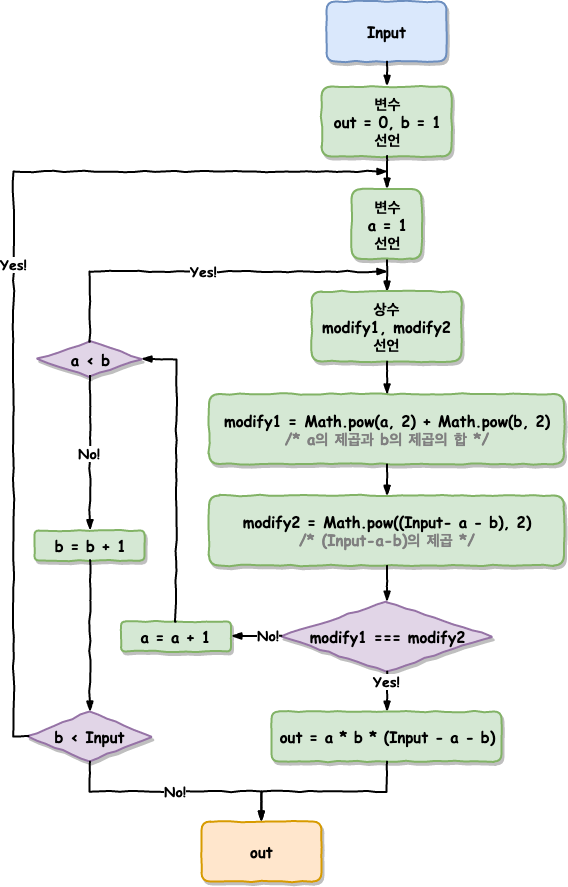

The diagram above was exported from draw.io. Its source (the exported page's mxGraphModel, read from the mxfile embedded in the PNG):
<mxGraphModel dx="1997" dy="1137" grid="1" gridSize="10" guides="1" tooltips="1" connect="1" arrows="1" fold="1" page="1" pageScale="1" pageWidth="827" pageHeight="1169" math="0" shadow="0">
  <root>
    <mxCell id="5Hjm3xFlRMFnwk48VoAu-0" />
    <mxCell id="5Hjm3xFlRMFnwk48VoAu-1" parent="5Hjm3xFlRMFnwk48VoAu-0" />
    <mxCell id="5Hjm3xFlRMFnwk48VoAu-2" value="&lt;span style=&quot;font-size: 15px;&quot;&gt;Input&lt;/span&gt;" style="html=1;whiteSpace=wrap;comic=1;strokeWidth=2;fontFamily=Comic Sans MS;fontStyle=1;rounded=1;shadow=1;glass=0;fillColor=#dae8fc;strokeColor=#6c8ebf;fontSize=15;" vertex="1" parent="5Hjm3xFlRMFnwk48VoAu-1">
      <mxGeometry x="451" y="100" width="120" height="60" as="geometry" />
    </mxCell>
    <mxCell id="5Hjm3xFlRMFnwk48VoAu-3" value="" style="rounded=0;comic=1;strokeWidth=2;endArrow=blockThin;html=1;fontFamily=Comic Sans MS;fontStyle=1;exitX=0.5;exitY=1;exitDx=0;exitDy=0;entryX=0.5;entryY=0;entryDx=0;entryDy=0;" edge="1" parent="5Hjm3xFlRMFnwk48VoAu-1" source="5Hjm3xFlRMFnwk48VoAu-2" target="5Hjm3xFlRMFnwk48VoAu-4">
      <mxGeometry width="50" height="50" relative="1" as="geometry">
        <mxPoint x="216" y="520" as="sourcePoint" />
        <mxPoint x="376" y="200" as="targetPoint" />
        <Array as="points" />
      </mxGeometry>
    </mxCell>
    <mxCell id="5Hjm3xFlRMFnwk48VoAu-4" value="변수&lt;br&gt;out = 0, b = 1&lt;br&gt;선언&lt;br style=&quot;font-size: 15px&quot;&gt;" style="html=1;whiteSpace=wrap;comic=1;strokeWidth=2;fontFamily=Comic Sans MS;fontStyle=1;fillColor=#d5e8d4;strokeColor=#82b366;shadow=1;rounded=1;glass=0;fontSize=15;spacing=2;" vertex="1" parent="5Hjm3xFlRMFnwk48VoAu-1">
      <mxGeometry x="446" y="185" width="130" height="70" as="geometry" />
    </mxCell>
    <mxCell id="5Hjm3xFlRMFnwk48VoAu-6" value="" style="rounded=0;comic=1;strokeWidth=2;endArrow=blockThin;html=1;fontFamily=Comic Sans MS;fontStyle=1;exitX=0.5;exitY=1;exitDx=0;exitDy=0;entryX=0.5;entryY=0;entryDx=0;entryDy=0;" edge="1" parent="5Hjm3xFlRMFnwk48VoAu-1" source="5Hjm3xFlRMFnwk48VoAu-4" target="5Hjm3xFlRMFnwk48VoAu-35">
      <mxGeometry width="50" height="50" relative="1" as="geometry">
        <mxPoint x="286" y="160" as="sourcePoint" />
        <mxPoint x="511.2857142857142" y="300.1428571428571" as="targetPoint" />
      </mxGeometry>
    </mxCell>
    <mxCell id="5Hjm3xFlRMFnwk48VoAu-7" value="" style="rounded=0;comic=1;strokeWidth=2;endArrow=blockThin;html=1;fontFamily=Comic Sans MS;fontStyle=1;entryX=0.5;entryY=0;entryDx=0;entryDy=0;exitX=0.5;exitY=1;exitDx=0;exitDy=0;" edge="1" parent="5Hjm3xFlRMFnwk48VoAu-1" source="5Hjm3xFlRMFnwk48VoAu-35" target="5Hjm3xFlRMFnwk48VoAu-37">
      <mxGeometry width="50" height="50" relative="1" as="geometry">
        <mxPoint x="511.2857142857142" y="389.8571428571429" as="sourcePoint" />
        <mxPoint x="511" y="399.8823529411766" as="targetPoint" />
      </mxGeometry>
    </mxCell>
    <mxCell id="5Hjm3xFlRMFnwk48VoAu-35" value="변수&lt;br&gt;a = 1&lt;br&gt;선언&lt;br style=&quot;font-size: 15px&quot;&gt;" style="html=1;whiteSpace=wrap;comic=1;strokeWidth=2;fontFamily=Comic Sans MS;fontStyle=1;fillColor=#d5e8d4;strokeColor=#82b366;shadow=1;rounded=1;glass=0;fontSize=15;spacing=2;" vertex="1" parent="5Hjm3xFlRMFnwk48VoAu-1">
      <mxGeometry x="476" y="287.5" width="70" height="70" as="geometry" />
    </mxCell>
    <mxCell id="5Hjm3xFlRMFnwk48VoAu-37" value="상수&lt;br&gt;&lt;span&gt;modify1,&amp;nbsp;&lt;/span&gt;&lt;span&gt;modify2&lt;br&gt;&lt;/span&gt;&lt;span&gt;선언&lt;/span&gt;&lt;br&gt;" style="html=1;whiteSpace=wrap;comic=1;strokeWidth=2;fontFamily=Comic Sans MS;fontStyle=1;fillColor=#d5e8d4;strokeColor=#82b366;shadow=1;rounded=1;glass=0;fontSize=15;spacing=2;" vertex="1" parent="5Hjm3xFlRMFnwk48VoAu-1">
      <mxGeometry x="436" y="390" width="150" height="70" as="geometry" />
    </mxCell>
    <mxCell id="5Hjm3xFlRMFnwk48VoAu-38" value="&lt;span&gt;modify1 =&amp;nbsp;&lt;/span&gt;&lt;span&gt;Math.pow(a, &lt;/span&gt;&lt;span&gt;2&lt;/span&gt;&lt;span&gt;) &lt;/span&gt;&lt;span&gt;+ &lt;/span&gt;&lt;span&gt;Math.pow(b, &lt;/span&gt;&lt;span&gt;2&lt;/span&gt;&lt;span&gt;)&lt;br&gt;&lt;font color=&quot;#808080&quot;&gt;/* a의 제곱과 b의 제곱의 합 */&lt;/font&gt;&lt;br&gt;&lt;/span&gt;" style="html=1;whiteSpace=wrap;comic=1;strokeWidth=2;fontFamily=Comic Sans MS;fontStyle=1;fillColor=#d5e8d4;strokeColor=#82b366;shadow=1;rounded=1;glass=0;fontSize=15;spacing=2;" vertex="1" parent="5Hjm3xFlRMFnwk48VoAu-1">
      <mxGeometry x="333.5" y="492.5" width="355" height="70" as="geometry" />
    </mxCell>
    <mxCell id="5Hjm3xFlRMFnwk48VoAu-39" value="&lt;span&gt;modify2 =&amp;nbsp;&lt;/span&gt;&lt;span&gt;Math.pow((&lt;/span&gt;Input&lt;span&gt;- &lt;/span&gt;&lt;span&gt;a &lt;/span&gt;&lt;span&gt;- &lt;/span&gt;&lt;span&gt;b), &lt;/span&gt;&lt;span&gt;2&lt;/span&gt;&lt;span&gt;)&lt;/span&gt;&lt;span&gt;&lt;br&gt;&lt;/span&gt;&lt;font color=&quot;#808080&quot;&gt;&lt;span&gt;/*&amp;nbsp;&lt;/span&gt;(Input-a-b)&lt;/font&gt;&lt;span&gt;&lt;font color=&quot;#808080&quot;&gt;의 제곱 */&lt;/font&gt;&lt;br&gt;&lt;/span&gt;" style="html=1;whiteSpace=wrap;comic=1;strokeWidth=2;fontFamily=Comic Sans MS;fontStyle=1;fillColor=#d5e8d4;strokeColor=#82b366;shadow=1;rounded=1;glass=0;fontSize=15;spacing=2;" vertex="1" parent="5Hjm3xFlRMFnwk48VoAu-1">
      <mxGeometry x="333.5" y="594" width="355" height="70" as="geometry" />
    </mxCell>
    <mxCell id="5Hjm3xFlRMFnwk48VoAu-40" value="" style="rounded=0;comic=1;strokeWidth=2;endArrow=blockThin;html=1;fontFamily=Comic Sans MS;fontStyle=1;entryX=0.5;entryY=0;entryDx=0;entryDy=0;exitX=0.5;exitY=1;exitDx=0;exitDy=0;" edge="1" parent="5Hjm3xFlRMFnwk48VoAu-1" source="5Hjm3xFlRMFnwk48VoAu-37" target="5Hjm3xFlRMFnwk48VoAu-38">
      <mxGeometry width="50" height="50" relative="1" as="geometry">
        <mxPoint x="521.3103448275863" y="360.3103448275863" as="sourcePoint" />
        <mxPoint x="521.3103448275863" y="409.9655172413793" as="targetPoint" />
      </mxGeometry>
    </mxCell>
    <mxCell id="5Hjm3xFlRMFnwk48VoAu-41" value="" style="rounded=0;comic=1;strokeWidth=2;endArrow=blockThin;html=1;fontFamily=Comic Sans MS;fontStyle=1;entryX=0.5;entryY=0;entryDx=0;entryDy=0;exitX=0.5;exitY=1;exitDx=0;exitDy=0;" edge="1" parent="5Hjm3xFlRMFnwk48VoAu-1" source="5Hjm3xFlRMFnwk48VoAu-38" target="5Hjm3xFlRMFnwk48VoAu-39">
      <mxGeometry width="50" height="50" relative="1" as="geometry">
        <mxPoint x="521.3103448275863" y="480.3103448275863" as="sourcePoint" />
        <mxPoint x="521.3103448275863" y="509.9655172413793" as="targetPoint" />
      </mxGeometry>
    </mxCell>
    <mxCell id="5Hjm3xFlRMFnwk48VoAu-42" value="modify1 === modify2" style="rhombus;align=center;whiteSpace=wrap;comic=1;strokeWidth=2;fontFamily=Comic Sans MS;fontStyle=1;rounded=0;shadow=1;glass=0;fontSize=15;fillColor=#e1d5e7;strokeColor=#9673a6;html=1;" vertex="1" parent="5Hjm3xFlRMFnwk48VoAu-1">
      <mxGeometry x="406" y="700" width="210" height="70" as="geometry" />
    </mxCell>
    <mxCell id="5Hjm3xFlRMFnwk48VoAu-43" value="" style="rounded=0;comic=1;strokeWidth=2;endArrow=blockThin;html=1;fontFamily=Comic Sans MS;fontStyle=1;entryX=0.5;entryY=0;entryDx=0;entryDy=0;exitX=0.5;exitY=1;exitDx=0;exitDy=0;" edge="1" parent="5Hjm3xFlRMFnwk48VoAu-1" source="5Hjm3xFlRMFnwk48VoAu-39" target="5Hjm3xFlRMFnwk48VoAu-42">
      <mxGeometry width="50" height="50" relative="1" as="geometry">
        <mxPoint x="521" y="590.3333333333335" as="sourcePoint" />
        <mxPoint x="521" y="620.3333333333335" as="targetPoint" />
      </mxGeometry>
    </mxCell>
    <mxCell id="5Hjm3xFlRMFnwk48VoAu-44" value="&lt;div style=&quot;text-align: center ; font-size: 14px&quot;&gt;No!&lt;/div&gt;" style="rounded=0;comic=1;strokeWidth=2;endArrow=blockThin;html=1;fontFamily=Comic Sans MS;fontStyle=1;align=left;exitX=0;exitY=0.5;exitDx=0;exitDy=0;fontSize=14;verticalAlign=middle;horizontal=1;entryX=1;entryY=0.5;entryDx=0;entryDy=0;" edge="1" parent="5Hjm3xFlRMFnwk48VoAu-1" source="5Hjm3xFlRMFnwk48VoAu-42" target="5Hjm3xFlRMFnwk48VoAu-46">
      <mxGeometry width="50" height="50" relative="1" as="geometry">
        <mxPoint x="363.5714285714289" y="759.9285714285716" as="sourcePoint" />
        <mxPoint x="266" y="670" as="targetPoint" />
        <Array as="points" />
      </mxGeometry>
    </mxCell>
    <mxCell id="5Hjm3xFlRMFnwk48VoAu-45" value="&lt;div style=&quot;text-align: center ; font-size: 14px&quot;&gt;Yes!&lt;/div&gt;" style="rounded=0;comic=1;strokeWidth=2;endArrow=blockThin;html=1;fontFamily=Comic Sans MS;fontStyle=1;align=center;exitX=0.5;exitY=1;exitDx=0;exitDy=0;fontSize=14;verticalAlign=bottom;horizontal=1;entryX=0.5;entryY=0;entryDx=0;entryDy=0;" edge="1" parent="5Hjm3xFlRMFnwk48VoAu-1" source="5Hjm3xFlRMFnwk48VoAu-42" target="5Hjm3xFlRMFnwk48VoAu-52">
      <mxGeometry width="50" height="50" relative="1" as="geometry">
        <mxPoint x="510.7857142857142" y="799.9285714285716" as="sourcePoint" />
        <mxPoint x="510.7857142857142" y="878.5" as="targetPoint" />
        <Array as="points" />
      </mxGeometry>
    </mxCell>
    <mxCell id="5Hjm3xFlRMFnwk48VoAu-46" value="a = a + 1" style="html=1;whiteSpace=wrap;comic=1;strokeWidth=2;fontFamily=Comic Sans MS;fontStyle=1;fillColor=#d5e8d4;strokeColor=#82b366;shadow=1;rounded=1;glass=0;fontSize=15;spacing=2;" vertex="1" parent="5Hjm3xFlRMFnwk48VoAu-1">
      <mxGeometry x="245.5" y="720" width="110" height="30" as="geometry" />
    </mxCell>
    <mxCell id="5Hjm3xFlRMFnwk48VoAu-47" value="a &amp;lt; b" style="rhombus;align=center;whiteSpace=wrap;comic=1;strokeWidth=2;fontFamily=Comic Sans MS;fontStyle=1;rounded=0;shadow=1;glass=0;fontSize=15;fillColor=#e1d5e7;strokeColor=#9673a6;html=1;" vertex="1" parent="5Hjm3xFlRMFnwk48VoAu-1">
      <mxGeometry x="162" y="440" width="104" height="35" as="geometry" />
    </mxCell>
    <mxCell id="5Hjm3xFlRMFnwk48VoAu-48" value="" style="rounded=0;comic=1;strokeWidth=2;endArrow=blockThin;html=1;fontFamily=Comic Sans MS;fontStyle=1;entryX=1;entryY=0.5;entryDx=0;entryDy=0;exitX=0.5;exitY=0;exitDx=0;exitDy=0;" edge="1" parent="5Hjm3xFlRMFnwk48VoAu-1" source="5Hjm3xFlRMFnwk48VoAu-46" target="5Hjm3xFlRMFnwk48VoAu-47">
      <mxGeometry width="50" height="50" relative="1" as="geometry">
        <mxPoint x="590.8103448275863" y="251.31034482758628" as="sourcePoint" />
        <mxPoint x="590.8103448275863" y="300.9655172413793" as="targetPoint" />
        <Array as="points">
          <mxPoint x="301" y="458" />
        </Array>
      </mxGeometry>
    </mxCell>
    <mxCell id="5Hjm3xFlRMFnwk48VoAu-49" value="&lt;div style=&quot;text-align: center ; font-size: 14px&quot;&gt;Yes!&lt;/div&gt;" style="rounded=0;comic=1;strokeWidth=2;endArrow=blockThin;html=1;fontFamily=Comic Sans MS;fontStyle=1;align=center;exitX=0.5;exitY=0;exitDx=0;exitDy=0;fontSize=14;verticalAlign=middle;horizontal=1;" edge="1" parent="5Hjm3xFlRMFnwk48VoAu-1" source="5Hjm3xFlRMFnwk48VoAu-47">
      <mxGeometry width="50" height="50" relative="1" as="geometry">
        <mxPoint x="252" y="480" as="sourcePoint" />
        <mxPoint x="512" y="370" as="targetPoint" />
        <Array as="points">
          <mxPoint x="214" y="370" />
        </Array>
      </mxGeometry>
    </mxCell>
    <mxCell id="5Hjm3xFlRMFnwk48VoAu-50" value="&lt;div style=&quot;text-align: center ; font-size: 14px&quot;&gt;No!&lt;/div&gt;" style="rounded=0;comic=1;strokeWidth=2;endArrow=blockThin;html=1;fontFamily=Comic Sans MS;fontStyle=1;align=center;exitX=0.5;exitY=1;exitDx=0;exitDy=0;fontSize=14;verticalAlign=middle;horizontal=1;entryX=0.5;entryY=0;entryDx=0;entryDy=0;" edge="1" parent="5Hjm3xFlRMFnwk48VoAu-1" source="5Hjm3xFlRMFnwk48VoAu-47" target="5Hjm3xFlRMFnwk48VoAu-51">
      <mxGeometry width="50" height="50" relative="1" as="geometry">
        <mxPoint x="271" y="455" as="sourcePoint" />
        <mxPoint x="146" y="330" as="targetPoint" />
        <Array as="points" />
      </mxGeometry>
    </mxCell>
    <mxCell id="5Hjm3xFlRMFnwk48VoAu-51" value="b = b + 1" style="html=1;whiteSpace=wrap;comic=1;strokeWidth=2;fontFamily=Comic Sans MS;fontStyle=1;fillColor=#d5e8d4;strokeColor=#82b366;shadow=1;rounded=1;glass=0;fontSize=15;spacing=2;" vertex="1" parent="5Hjm3xFlRMFnwk48VoAu-1">
      <mxGeometry x="159" y="629" width="110" height="30" as="geometry" />
    </mxCell>
    <mxCell id="5Hjm3xFlRMFnwk48VoAu-52" value="&lt;span&gt;out = a * b * (Input - a - b)&lt;br&gt;&lt;/span&gt;" style="html=1;whiteSpace=wrap;comic=1;strokeWidth=2;fontFamily=Comic Sans MS;fontStyle=1;fillColor=#d5e8d4;strokeColor=#82b366;shadow=1;rounded=1;glass=0;fontSize=15;spacing=2;" vertex="1" parent="5Hjm3xFlRMFnwk48VoAu-1">
      <mxGeometry x="396" y="810" width="230" height="50" as="geometry" />
    </mxCell>
    <mxCell id="5Hjm3xFlRMFnwk48VoAu-53" value="b &amp;lt; Input" style="rhombus;align=center;whiteSpace=wrap;comic=1;strokeWidth=2;fontFamily=Comic Sans MS;fontStyle=1;rounded=0;shadow=1;glass=0;fontSize=15;fillColor=#e1d5e7;strokeColor=#9673a6;html=1;" vertex="1" parent="5Hjm3xFlRMFnwk48VoAu-1">
      <mxGeometry x="152.5" y="810" width="123" height="50" as="geometry" />
    </mxCell>
    <mxCell id="5Hjm3xFlRMFnwk48VoAu-54" value="" style="rounded=0;comic=1;strokeWidth=2;endArrow=blockThin;html=1;fontFamily=Comic Sans MS;fontStyle=1;entryX=0.5;entryY=0;entryDx=0;entryDy=0;exitX=0.5;exitY=1;exitDx=0;exitDy=0;" edge="1" parent="5Hjm3xFlRMFnwk48VoAu-1" source="5Hjm3xFlRMFnwk48VoAu-51" target="5Hjm3xFlRMFnwk48VoAu-53">
      <mxGeometry width="50" height="50" relative="1" as="geometry">
        <mxPoint x="214" y="570" as="sourcePoint" />
        <mxPoint x="236" y="630" as="targetPoint" />
      </mxGeometry>
    </mxCell>
    <mxCell id="5Hjm3xFlRMFnwk48VoAu-55" value="&lt;div style=&quot;text-align: center ; font-size: 14px&quot;&gt;Yes!&lt;/div&gt;" style="rounded=0;comic=1;strokeWidth=2;endArrow=blockThin;html=1;fontFamily=Comic Sans MS;fontStyle=1;align=center;fontSize=14;verticalAlign=bottom;horizontal=1;exitX=0;exitY=0.5;exitDx=0;exitDy=0;" edge="1" parent="5Hjm3xFlRMFnwk48VoAu-1" source="5Hjm3xFlRMFnwk48VoAu-53">
      <mxGeometry width="50" height="50" relative="1" as="geometry">
        <mxPoint x="150" y="840" as="sourcePoint" />
        <mxPoint x="512" y="270" as="targetPoint" />
        <Array as="points">
          <mxPoint x="138" y="835" />
          <mxPoint x="138" y="270" />
        </Array>
      </mxGeometry>
    </mxCell>
    <mxCell id="5Hjm3xFlRMFnwk48VoAu-56" value="&lt;span style=&quot;font-size: 15px&quot;&gt;out&lt;/span&gt;" style="html=1;whiteSpace=wrap;comic=1;strokeWidth=2;fontFamily=Comic Sans MS;fontStyle=1;rounded=1;shadow=1;glass=0;fillColor=#ffe6cc;strokeColor=#d79b00;fontSize=15;" vertex="1" parent="5Hjm3xFlRMFnwk48VoAu-1">
      <mxGeometry x="326" y="920" width="120" height="60" as="geometry" />
    </mxCell>
    <mxCell id="5Hjm3xFlRMFnwk48VoAu-57" value="&lt;div style=&quot;text-align: center ; font-size: 14px&quot;&gt;No!&lt;/div&gt;" style="rounded=0;comic=1;strokeWidth=2;endArrow=blockThin;html=1;fontFamily=Comic Sans MS;fontStyle=1;align=center;exitX=0.5;exitY=1;exitDx=0;exitDy=0;fontSize=14;verticalAlign=middle;horizontal=1;entryX=0.5;entryY=0;entryDx=0;entryDy=0;" edge="1" parent="5Hjm3xFlRMFnwk48VoAu-1" source="5Hjm3xFlRMFnwk48VoAu-53" target="5Hjm3xFlRMFnwk48VoAu-56">
      <mxGeometry width="50" height="50" relative="1" as="geometry">
        <mxPoint x="262.66666666666674" y="395.33333333333337" as="sourcePoint" />
        <mxPoint x="234.33333333333348" y="527.8333333333335" as="targetPoint" />
        <Array as="points">
          <mxPoint x="214" y="890" />
          <mxPoint x="386" y="890" />
        </Array>
      </mxGeometry>
    </mxCell>
    <mxCell id="5Hjm3xFlRMFnwk48VoAu-59" value="" style="rounded=0;comic=1;strokeWidth=2;endArrow=blockThin;html=1;fontFamily=Comic Sans MS;fontStyle=1;entryX=0.5;entryY=0;entryDx=0;entryDy=0;exitX=0.5;exitY=1;exitDx=0;exitDy=0;" edge="1" parent="5Hjm3xFlRMFnwk48VoAu-1" source="5Hjm3xFlRMFnwk48VoAu-52" target="5Hjm3xFlRMFnwk48VoAu-56">
      <mxGeometry width="50" height="50" relative="1" as="geometry">
        <mxPoint x="521" y="683.6666666666667" as="sourcePoint" />
        <mxPoint x="521" y="710.3333333333335" as="targetPoint" />
        <Array as="points">
          <mxPoint x="511" y="890" />
          <mxPoint x="386" y="890" />
        </Array>
      </mxGeometry>
    </mxCell>
  </root>
</mxGraphModel>